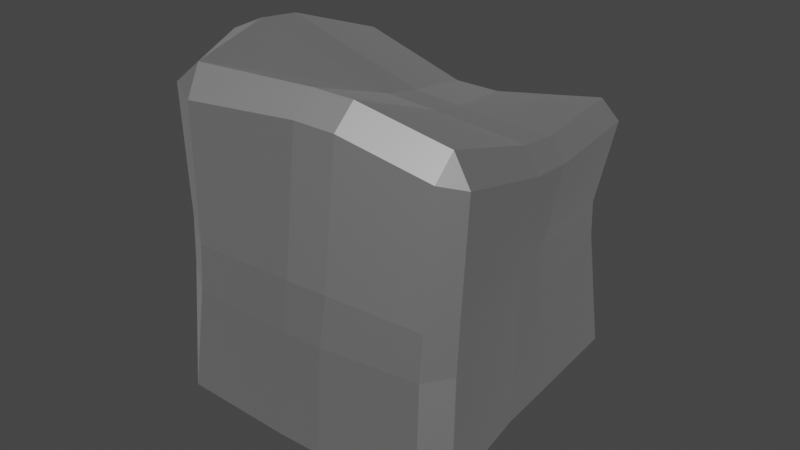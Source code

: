 # Source: BigRock4.blend  (saved by Blender 3.6.13; exported with 4.5.12 LTS)
import bpy
from mathutils import Matrix  # noqa: F401  (used for matrix-valued properties, if any)

bpy.ops.wm.read_factory_settings(use_empty=True)
scene = bpy.context.scene
scene.name = 'Scene'

# ---- materials (node trees are filled in below, after node groups)
mat_rock_003 = bpy.data.materials.new('Rock.003')
mat_rock_003.use_transparent_shadow = False
mat_rock_003.roughness = 0.5528
mat_rock_003.specular_intensity = 1.0
mat_rock_003.metallic = 1.0

# ---- material node trees
mat_rock_003.use_nodes = True; mat_rock_003.node_tree.nodes.clear()
_N = mat_rock_003.node_tree.nodes; _L = mat_rock_003.node_tree.links
n0 = _N.new('ShaderNodeBsdfPrincipled'); n0.name = 'Principled BSDF'; n0.location = (10, 300)
n0.distribution = 'GGX'
n0.subsurface_method = 'RANDOM_WALK_SKIN'
n0.inputs[1].default_value = 1.0
n0.inputs[2].default_value = 0.5528
n0.inputs[3].default_value = 1.45
n0.inputs[13].default_value = 1.0
n0.inputs[27].default_value = (0.0, 0.0, 0.0, 1.0)
n0.inputs[28].default_value = 1.0
n1 = _N.new('ShaderNodeOutputMaterial'); n1.name = 'Material Output'; n1.location = (300, 300)
n2 = _N.new('ShaderNodeNormalMap'); n2.name = 'Normal Map'; n2.location = (-300, -300)
n2.label = 'Normal/Map'
_L.new(n0.outputs[0], n1.inputs[0])
_L.new(n2.outputs[0], n0.inputs[5])
n1.is_active_output = True

# ---- world
world_world = bpy.data.worlds.new('World'); scene.world = world_world
world_world.use_nodes = True; world_world.node_tree.nodes.clear()
_N = world_world.node_tree.nodes; _L = world_world.node_tree.links
n0 = _N.new('ShaderNodeOutputWorld'); n0.name = 'World Output'; n0.location = (300, 300)
n1 = _N.new('ShaderNodeBackground'); n1.name = 'Background'; n1.location = (10, 300)
n1.inputs[0].default_value = (0.05088, 0.05088, 0.05088, 1.0)
_L.new(n1.outputs[0], n0.inputs[0])
n0.is_active_output = True
world_world.color = (0.05088, 0.05088, 0.05088)
world_world.use_sun_shadow = False
world_world.sun_shadow_jitter_overblur = 0.0

# ---- meshes
me_cube_022 = bpy.data.meshes.new('Cube.022')
me_cube_022.from_pydata([(-0.9206, -0.8989, -0.867), (-0.8161, -0.8868, -1.022), (-0.7601, -1.053, -0.8625), (-0.6939, -1.046, 1.033), (-0.5137, -1.132, 1.001), (-0.5347, -1.028, 1.17), (-0.9598, 0.737, -0.8671), (-0.8082, 0.8225, -0.8778), (-0.8258, 0.7473, -1.033), (-0.9952, 0.6965, 0.7531), (-0.8335, 0.6381, 0.8958), (-0.867, 0.8627, 0.6734), (0.9745, -0.8595, -0.8621), (0.8509, -1.001, -0.8651), (0.8291, -0.8571, -1.018), (1.064, -0.899, 0.8906), (0.9754, -0.9108, 1.067), (0.9724, -1.038, 0.9409), (0.615, 1.023, -0.8792), (0.7835, 0.8763, -0.8653), (0.6508, 0.8763, -1.022), (0.7118, 0.9106, 0.6284), (0.7588, 0.7386, 0.7797), (0.8708, 0.7474, 0.6661), (-0.2323, 0.7852, -1.114), (-0.2515, 0.8724, -0.9644), (-0.0145, 0.8924, -0.9541), (0.001481, 0.8115, -1.104), (-0.0114, 0.8722, 0.5281), (-0.2527, 0.8386, 0.5464), (-0.2091, 0.6934, 0.6713), (0.05246, 0.7417, 0.6505), (0.1991, -1.047, -0.8875), (-0.07216, -1.055, -0.884), (-0.1203, -0.8845, -1.063), (0.154, -0.8785, -1.066), (0.2007, -1.109, 1.068), (0.4459, -1.099, 1.062), (0.4425, -0.9607, 1.184), (0.1918, -0.9666, 1.187), (-1.069, -0.1395, -0.8384), (-1.085, 0.1435, -0.8283), (-0.9382, 0.1626, -1.047), (-0.931, -0.1199, -1.051), (-0.8612, -0.2415, 1.132), (-0.8181, -0.5233, 1.166), (-0.5926, -0.5284, 1.268), (-0.6229, -0.249, 1.227), (0.8299, 0.1337, -0.8812), (0.8464, -0.1473, -0.8866), (0.6986, -0.1416, -1.061), (0.6835, 0.1396, -1.056), (1.014, -0.2772, 0.7277), (0.9909, -0.004698, 0.6947), (0.9159, -0.02313, 0.8361), (0.9411, -0.2941, 0.8798), (0.1582, -0.3865, 0.9826), (0.4239, -0.3467, 0.9465), (0.3879, -0.07435, 0.8793), (0.1245, -0.1197, 0.919), (0.03187, -0.1191, -1.167), (-0.2254, -0.1143, -1.176), (-0.2405, 0.1759, -1.18), (0.01411, 0.1695, -1.17), (-0.5232, -1.125, 0.1829), (-0.7184, -1.0, 0.2415), (-0.7433, -0.9927, -0.05539), (-0.5579, -1.119, -0.1144), (-1.063, 0.7371, -0.09064), (-1.081, 0.7529, 0.1578), (-0.9366, 0.8474, 0.1282), (-0.9269, 0.8446, -0.1503), (0.5044, 1.02, -0.202), (0.5051, 1.019, 0.03015), (0.667, 0.9056, 0.04418), (0.6638, 0.926, -0.188), (0.9915, -0.8691, -0.1343), (1.008, -0.8744, 0.1521), (0.9138, -1.034, 0.1609), (0.886, -1.024, -0.1359), (0.09609, -1.143, -0.1072), (0.3335, -1.129, -0.1086), (0.3988, -1.146, 0.2255), (0.1586, -1.162, 0.2275), (-0.1566, 0.8486, -0.2753), (-0.4097, 0.8544, -0.2818), (-0.3994, 0.8514, 0.01996), (-0.1408, 0.8461, 0.0273), (0.8662, -0.1628, -0.1212), (0.8242, 0.129, -0.1287), (0.8311, 0.09818, 0.1161), (0.8708, -0.1912, 0.1287), (-1.121, 0.009675, 0.1716), (-1.046, -0.3256, 0.2044), (-1.018, -0.3911, 0.4937), (-1.104, -0.04582, 0.4665)], [], [(13, 79, 81, 32), (19, 75, 89, 48), (56, 46, 5, 39), (49, 88, 76, 12), (65, 3, 45, 94), (78, 17, 37, 82), (33, 80, 67, 2), (91, 52, 15, 77), (95, 44, 9, 69), (41, 92, 68, 6), (74, 23, 53, 90), (70, 11, 29, 86), (26, 84, 72, 18), (87, 28, 21, 73), (7, 71, 85, 25), (83, 36, 4, 64), (27, 20, 51, 63), (8, 24, 62, 42), (60, 50, 14, 35), (0, 66, 93, 40), (55, 57, 38, 16), (22, 31, 58, 54), (30, 10, 47, 59), (0, 1, 2), (3, 4, 5), (6, 7, 8), (9, 10, 11), (12, 13, 14), (15, 16, 17), (18, 19, 20), (21, 22, 23), (24, 25, 26, 27), (28, 29, 30, 31), (32, 33, 34, 35), (36, 37, 38, 39), (40, 41, 42, 43), (44, 45, 46, 47), (48, 49, 50, 51), (52, 53, 54, 55), (56, 57, 58, 59), (60, 61, 62, 63), (64, 65, 66, 67), (68, 69, 70, 71), (72, 73, 74, 75), (76, 77, 78, 79), (80, 81, 82, 83), (84, 85, 86, 87), (88, 89, 90, 91), (92, 93, 94, 95), (43, 1, 0, 40), (64, 4, 3, 65), (47, 10, 9, 44), (71, 7, 6, 68), (24, 8, 7, 25), (31, 22, 21, 28), (75, 19, 18, 72), (51, 20, 19, 48), (55, 16, 15, 52), (79, 13, 12, 76), (35, 14, 13, 32), (39, 5, 4, 36), (20, 27, 26, 18), (10, 30, 29, 11), (1, 34, 33, 2), (16, 38, 37, 17), (56, 39, 38, 57), (60, 35, 34, 61), (80, 33, 32, 81), (84, 26, 25, 85), (8, 42, 41, 6), (5, 46, 45, 3), (14, 50, 49, 12), (22, 54, 53, 23), (30, 59, 58, 31), (27, 63, 62, 24), (61, 43, 42, 62), (57, 55, 54, 58), (46, 56, 59, 47), (50, 60, 63, 51), (88, 49, 48, 89), (92, 41, 40, 93), (2, 67, 66, 0), (11, 70, 69, 9), (23, 74, 73, 21), (17, 78, 77, 15), (36, 83, 82, 37), (28, 87, 86, 29), (52, 91, 90, 53), (44, 95, 94, 45), (65, 94, 93, 66), (74, 90, 89, 75), (70, 86, 85, 71), (78, 82, 81, 79), (83, 64, 67, 80), (91, 77, 76, 88), (87, 73, 72, 84), (95, 69, 68, 92), (43, 61, 34, 1)])
me_cube_022.polygons.foreach_set('use_smooth', [True] * 98)
_k = set([(0, 1), (0, 2), (0, 40), (0, 66), (1, 2), (1, 34), (1, 43), (2, 33), (2, 67), (3, 4), (3, 5), (3, 45), (3, 65), (4, 5), (4, 36), (4, 64), (5, 39), (5, 46), (6, 7), (6, 8), (6, 41), (6, 68), (7, 8), (7, 25), (7, 71), (8, 24), (8, 42), (9, 10), (9, 11), (9, 44), (9, 69), (10, 11), (10, 30), (10, 47), (11, 29), (11, 70), (12, 13), (12, 14), (12, 49), (12, 76), (13, 14), (13, 32), (13, 79), (14, 35), (14, 50), (15, 16), (15, 17), (15, 52), (15, 77), (16, 17), (16, 38), (16, 55), (17, 37), (17, 78), (18, 19), (18, 20), (18, 26), (18, 72), (19, 20), (19, 48), (19, 75), (20, 27), (20, 51), (21, 22), (21, 23), (21, 28), (21, 73), (22, 23), (22, 31), (22, 54), (23, 53), (23, 74), (24, 25), (24, 27), (24, 62), (25, 26), (25, 85), (26, 27), (26, 84), (27, 63), (28, 29), (28, 31), (28, 87), (29, 30), (29, 86), (30, 31), (30, 59), (31, 58), (32, 33), (32, 35), (32, 81), (33, 34), (33, 80), (34, 35), (34, 61), (35, 60), (36, 37), (36, 39), (36, 83), (37, 38), (37, 82), (38, 39), (38, 57), (39, 56), (40, 41), (40, 43), (40, 93), (41, 42), (41, 92), (42, 43), (42, 62), (43, 61), (44, 45), (44, 47), (44, 95), (45, 46), (45, 94), (46, 47), (46, 56), (47, 59), (48, 49), (48, 89), (49, 50), (49, 88), (50, 51), (50, 60), (51, 63), (52, 53), (52, 55), (52, 91), (53, 54), (53, 90), (54, 55), (54, 58), (55, 57), (56, 57), (56, 59), (57, 58), (58, 59), (60, 61), (60, 63), (61, 62), (62, 63), (64, 65), (64, 67), (64, 83), (65, 66), (65, 94), (66, 67), (66, 93), (67, 80), (68, 69), (68, 71), (68, 92), (69, 70), (69, 95), (70, 71), (70, 86), (71, 85), (72, 73), (72, 75), (72, 84), (73, 74), (73, 87), (74, 75), (74, 90), (75, 89), (76, 77), (76, 79), (77, 91), (78, 79), (78, 82), (79, 81), (80, 81), (80, 83), (81, 82), (82, 83), (84, 85), (84, 87), (85, 86), (86, 87), (88, 89), (88, 91), (89, 90), (90, 91), (92, 93), (92, 95), (93, 94), (94, 95)])
me_cube_022.attributes.new('sharp_edge', 'BOOLEAN', 'EDGE').data.foreach_set('value', [ (min(e.vertices), max(e.vertices)) in _k for e in me_cube_022.edges])
me_cube_022.materials.append(mat_rock_003)
me_cube_022.update()
me_cube_022.normals_split_custom_set([tuple(v) for v in zip(*[iter([0.1229, -0.989, -0.08225, 0.1229, -0.989, -0.08225, 0.1229, -0.989, -0.08225, 0.1229, -0.989, -0.08225, 0.9874, 0.135, 0.08233, 0.9874, 0.135, 0.08233, 0.9874, 0.135, 0.08233, 0.9874, 0.135, 0.08233, 0.1632, 0.1107, 0.9804, 0.1632, 0.1107, 0.9804, 0.1632, 0.1107, 0.9804, 0.1632, 0.1107, 0.9804, 0.9842, 0.1757, -0.02136, 0.9824, 0.1851, -0.02662, 0.9833, 0.1805, -0.02405, 0.9842, 0.1757, -0.02136, -0.9211, -0.3775, 0.09528, -0.9211, -0.3775, 0.09528, -0.9211, -0.3775, 0.09528, -0.9211, -0.3775, 0.09528, 0.1667, -0.9859, 0.01523, 0.1667, -0.9859, 0.01523, 0.1667, -0.9859, 0.01523, 0.1667, -0.9859, 0.01523, -0.02025, -0.9952, -0.09572, -0.02025, -0.9952, -0.09572, -0.02025, -0.9952, -0.09572, -0.02025, -0.9952, -0.09572, 0.9831, 0.1212, -0.1368, 0.9831, 0.1212, -0.1368, 0.9831, 0.1212, -0.1368, 0.9831, 0.1212, -0.1368, -0.9649, 0.04071, 0.2593, -0.9649, 0.04071, 0.2593, -0.9649, 0.04071, 0.2593, -0.9649, 0.04071, 0.2593, -0.9902, 0.1211, -0.06896, -0.9902, 0.1211, -0.06896, -0.9902, 0.1211, -0.06896, -0.9902, 0.1211, -0.06896, 0.9541, 0.1574, -0.2548, 0.9541, 0.1574, -0.2548, 0.9541, 0.1574, -0.2548, 0.9541, 0.1574, -0.2548, 0.01632, 0.9999, -0.005561, 0.01632, 0.9999, -0.005561, 0.01632, 0.9999, -0.005561, 0.01632, 0.9999, -0.005561, -0.2272, 0.9738, -0.008994, -0.2272, 0.9738, -0.008994, -0.2272, 0.9738, -0.008994, -0.2272, 0.9738, -0.008994, -0.1607, 0.9793, 0.1229, -0.1607, 0.9793, 0.1229, -0.1607, 0.9793, 0.1229, -0.1607, 0.9793, 0.1229, -0.05845, 0.9982, -0.01441, -0.05845, 0.9982, -0.01441, -0.05845, 0.9982, -0.01441, -0.05845, 0.9982, -0.01441, -0.01198, -0.9995, 0.02759, -0.01198, -0.9995, 0.02759, -0.01198, -0.9995, 0.02759, -0.01198, -0.9995, 0.02759, 0.1452, 0.07584, -0.9865, 0.1452, 0.07584, -0.9865, 0.1452, 0.07584, -0.9865, 0.1452, 0.07584, -0.9865, -0.1658, 0.08212, -0.9827, -0.1658, 0.08212, -0.9827, -0.1658, 0.08212, -0.9827, -0.1658, 0.08212, -0.9827, 0.114, -0.07735, -0.9905, 0.114, -0.07735, -0.9905, 0.114, -0.07735, -0.9905, 0.114, -0.07735, -0.9905, -0.9485, -0.3118, 0.05542, -0.9485, -0.3118, 0.05542, -0.9485, -0.3118, 0.05542, -0.9485, -0.3118, 0.05542, 0.132, 0.3282, 0.9354, 0.132, 0.3282, 0.9354, 0.132, 0.3282, 0.9354, 0.132, 0.3282, 0.9354, -0.07463, 0.1547, 0.9851, -0.07463, 0.1547, 0.9851, -0.07463, 0.1547, 0.9851, -0.07463, 0.1547, 0.9851, 0.2871, 0.3898, 0.875, 0.2871, 0.3898, 0.875, 0.2871, 0.3898, 0.875, 0.2871, 0.3898, 0.875, -0.6088, -0.6455, -0.4611, -0.6088, -0.6455, -0.4611, -0.6088, -0.6455, -0.4611, -0.3136, -0.8249, 0.4703, -0.3136, -0.8249, 0.4703, -0.3136, -0.8249, 0.4703, -0.4804, 0.8093, -0.338, -0.4804, 0.8093, -0.338, -0.4804, 0.8093, -0.338, -0.38, 0.6216, 0.685, -0.38, 0.6216, 0.685, -0.38, 0.6216, 0.685, 0.6179, -0.5257, -0.5846, 0.6179, -0.5257, -0.5846, 0.6179, -0.5257, -0.5846, 0.8265, -0.406, 0.3899, 0.8265, -0.406, 0.3899, 0.8265, -0.406, 0.3899, 0.5914, 0.6313, -0.5017, 0.5914, 0.6313, -0.5017, 0.5914, 0.6313, -0.5017, 0.5222, 0.6392, 0.5646, 0.5222, 0.6392, 0.5646, 0.5222, 0.6392, 0.5646, -0.06373, 0.8675, -0.4934, -0.06373, 0.8675, -0.4934, -0.06373, 0.8675, -0.4934, -0.06373, 0.8675, -0.4934, -0.04864, 0.6565, 0.7528, -0.04864, 0.6565, 0.7528, -0.04864, 0.6565, 0.7528, -0.04864, 0.6565, 0.7528, 0.01089, -0.7243, -0.6894, 0.01089, -0.7243, -0.6894, 0.01089, -0.7243, -0.6894, 0.01089, -0.7243, -0.6894, 0.03472, -0.6518, 0.7576, 0.03472, -0.6518, 0.7576, 0.03472, -0.6518, 0.7576, 0.03472, -0.6518, 0.7576, -0.8335, -0.01973, -0.5522, -0.8335, -0.01973, -0.5522, -0.8335, -0.01973, -0.5522, -0.8335, -0.01973, -0.5522, -0.3888, 0.07293, 0.9184, -0.3888, 0.07293, 0.9184, -0.3888, 0.07293, 0.9184, -0.3888, 0.07293, 0.9184, 0.7633, 0.06241, -0.643, 0.7638, 0.05478, -0.6431, 0.7638, 0.05478, -0.6431, 0.7636, 0.05873, -0.6431, 0.8763, 0.1433, 0.4599, 0.8763, 0.1433, 0.4599, 0.8763, 0.1433, 0.4599, 0.8763, 0.1433, 0.4599, 0.09853, 0.2466, 0.9641, 0.09853, 0.2466, 0.9641, 0.09853, 0.2466, 0.9641, 0.09853, 0.2466, 0.9641, 0.03561, -0.008164, -0.9993, 0.03561, -0.008164, -0.9993, 0.03561, -0.008164, -0.9993, 0.03561, -0.008164, -0.9993, -0.5424, -0.8394, 0.03576, -0.5424, -0.8394, 0.03576, -0.5424, -0.8394, 0.03576, -0.5424, -0.8394, 0.03576, -0.5954, 0.8012, -0.05914, -0.5954, 0.8012, -0.05914, -0.5954, 0.8012, -0.05914, -0.5954, 0.8012, -0.05914, 0.5416, 0.84, 0.0342, 0.5416, 0.84, 0.0342, 0.5416, 0.84, 0.0342, 0.5416, 0.84, 0.0342, 0.8406, -0.5361, -0.07719, 0.84, -0.5373, -0.0755, 0.84, -0.5373, -0.07543, 0.8406, -0.5361, -0.07719, 0.06412, -0.9958, -0.06478, 0.06412, -0.9958, -0.06478, 0.06412, -0.9958, -0.06478, 0.06412, -0.9958, -0.06478, 0.02161, 0.9997, 0.008244, 0.02161, 0.9997, 0.008244, 0.02161, 0.9997, 0.008244, 0.02161, 0.9997, 0.008244, 0.9903, 0.1391, -0.006406, 0.9903, 0.1391, -0.006406, 0.9903, 0.1391, -0.006406, 0.9903, 0.1391, -0.006406, -0.9735, -0.2268, 0.0297, -0.9735, -0.2268, 0.0297, -0.9735, -0.2268, 0.0297, -0.9735, -0.2268, 0.0297, -0.8199, -0.1418, -0.5547, -0.8199, -0.1418, -0.5547, -0.8199, -0.1418, -0.5547, -0.8199, -0.1418, -0.5547, -0.4941, -0.8692, -0.01824, -0.4941, -0.8692, -0.01824, -0.4941, -0.8692, -0.01824, -0.4941, -0.8692, -0.01824, -0.4662, 0.2428, 0.8507, -0.4662, 0.2428, 0.8507, -0.4662, 0.2428, 0.8507, -0.4662, 0.2428, 0.8507, -0.5704, 0.8157, -0.09631, -0.5704, 0.8157, -0.09631, -0.5704, 0.8157, -0.09631, -0.5704, 0.8157, -0.09631, -0.1349, 0.8743, -0.4663, -0.1349, 0.8743, -0.4663, -0.1349, 0.8743, -0.4663, -0.1349, 0.8743, -0.4663, -0.1375, 0.6365, 0.7589, -0.1375, 0.6365, 0.7589, -0.1375, 0.6365, 0.7589, -0.1375, 0.6365, 0.7589, 0.5871, 0.8063, 0.0718, 0.5871, 0.8063, 0.0718, 0.5871, 0.8063, 0.0718, 0.5871, 0.8063, 0.0718, 0.7636, 0.05873, -0.6431, 0.7633, 0.06253, -0.643, 0.7633, 0.06253, -0.643, 0.7633, 0.06241, -0.643, 0.8745, 0.1859, 0.448, 0.8745, 0.1859, 0.448, 0.8745, 0.1859, 0.448, 0.8745, 0.1859, 0.448, 0.7911, -0.6102, -0.04175, 0.7911, -0.6102, -0.04175, 0.7911, -0.6102, -0.04175, 0.7911, -0.6102, -0.04175, 0.07259, -0.7179, -0.6924, 0.07259, -0.7179, -0.6924, 0.07259, -0.7179, -0.6924, 0.07259, -0.7179, -0.6924, 0.00725, -0.7596, 0.6504, 0.00725, -0.7596, 0.6504, 0.00725, -0.7596, 0.6504, 0.00725, -0.7596, 0.6504, -0.04382, 0.7848, -0.6181, -0.04382, 0.7848, -0.6181, -0.04382, 0.7848, -0.6181, -0.04382, 0.7848, -0.6181, 0.1806, 0.693, 0.6979, 0.1806, 0.693, 0.6979, 0.1806, 0.693, 0.6979, 0.1806, 0.693, 0.6979, -0.03121, -0.7129, -0.7006, -0.03121, -0.7129, -0.7006, -0.03121, -0.7129, -0.7006, -0.03121, -0.7129, -0.7006, 0.2294, -0.6652, 0.7105, 0.2294, -0.6652, 0.7105, 0.2294, -0.6652, 0.7105, 0.2294, -0.6652, 0.7105, 0.03996, 0.3483, 0.9365, 0.03996, 0.3483, 0.9365, 0.03996, 0.3483, 0.9365, 0.03996, 0.3483, 0.9365, 0.01089, -0.1374, -0.9905, 0.01089, -0.1374, -0.9905, 0.01089, -0.1374, -0.9905, 0.01089, -0.1374, -0.9905, 0.04365, -0.9921, -0.1173, 0.04365, -0.9921, -0.1173, 0.04365, -0.9921, -0.1173, 0.04365, -0.9921, -0.1173, -0.03005, 0.9988, 0.0387, -0.03005, 0.9988, 0.0387, -0.03005, 0.9988, 0.0387, -0.03005, 0.9988, 0.0387, -0.8045, 0.1499, -0.5747, -0.8045, 0.1499, -0.5747, -0.8045, 0.1499, -0.5747, -0.8045, 0.1499, -0.5747, -0.5011, -0.2744, 0.8207, -0.5011, -0.2744, 0.8207, -0.5011, -0.2744, 0.8207, -0.5011, -0.2744, 0.8207, 0.7447, 0.104, -0.6592, 0.7447, 0.104, -0.6592, 0.7447, 0.104, -0.6592, 0.7447, 0.104, -0.6592, 0.7844, 0.177, 0.5945, 0.7844, 0.177, 0.5945, 0.7844, 0.177, 0.5945, 0.7844, 0.177, 0.5945, 0.05581, 0.3013, 0.9519, 0.05581, 0.3013, 0.9519, 0.05581, 0.3013, 0.9519, 0.05581, 0.3013, 0.9519, 0.03632, 0.1038, -0.9939, 0.03632, 0.1038, -0.9939, 0.03632, 0.1038, -0.9939, 0.03632, 0.1038, -0.9939, -0.1804, -0.00758, -0.9836, -0.1804, -0.00758, -0.9836, -0.1804, -0.00758, -0.9836, -0.1804, -0.00758, -0.9836, 0.08178, 0.2082, 0.9747, 0.08178, 0.2082, 0.9747, 0.08178, 0.2082, 0.9747, 0.08178, 0.2082, 0.9747, 0.3258, 0.2147, 0.9207, 0.3258, 0.2147, 0.9207, 0.3258, 0.2147, 0.9207, 0.3258, 0.2147, 0.9207, 0.1636, 0.01422, -0.9864, 0.1636, 0.01422, -0.9864, 0.1636, 0.01422, -0.9864, 0.1636, 0.01422, -0.9864, 0.9948, 0.1016, -0.007924, 0.9948, 0.1016, -0.007924, 0.9948, 0.1016, -0.007924, 0.9948, 0.1016, -0.007924, -0.989, -0.1448, -0.02919, -0.989, -0.1448, -0.02919, -0.989, -0.1448, -0.02919, -0.989, -0.1448, -0.02919, -0.6219, -0.7798, 0.07164, -0.6219, -0.7798, 0.07164, -0.6219, -0.7798, 0.07164, -0.6219, -0.7798, 0.07164, -0.6615, 0.7408, 0.1168, -0.6615, 0.7408, 0.1168, -0.6615, 0.7408, 0.1168, -0.6615, 0.7408, 0.1168, 0.6577, 0.7511, -0.05688, 0.6577, 0.7511, -0.05688, 0.6577, 0.7511, -0.05688, 0.6577, 0.7511, -0.05688, 0.8394, -0.5385, -0.07373, 0.84, -0.5373, -0.07543, 0.84, -0.5373, -0.0755, 0.8394, -0.5385, -0.07373, 0.05513, -0.9969, 0.0564, 0.05513, -0.9969, 0.0564, 0.05513, -0.9969, 0.0564, 0.05513, -0.9969, 0.0564, -0.05639, 0.9984, 0.00225, -0.05639, 0.9984, 0.00225, -0.05639, 0.9984, 0.00225, -0.05639, 0.9984, 0.00225, 0.9679, 0.08982, -0.2349, 0.9679, 0.08982, -0.2349, 0.9679, 0.08982, -0.2349, 0.9679, 0.08982, -0.2349, -0.9475, -0.1678, 0.2721, -0.9475, -0.1678, 0.2721, -0.9475, -0.1678, 0.2721, -0.9475, -0.1678, 0.2721, -0.8995, -0.4359, 0.02769, -0.8995, -0.4359, 0.02769, -0.8995, -0.4359, 0.02769, -0.8995, -0.4359, 0.02769, 0.9801, 0.1983, 0.0006199, 0.9801, 0.1983, 0.0006199, 0.9801, 0.1983, 0.0006199, 0.9801, 0.1983, 0.0006199, -0.01297, 0.9999, 0.0004433, -0.01297, 0.9999, 0.0004433, -0.01297, 0.9999, 0.0004433, -0.01297, 0.9999, 0.0004433, 0.1929, -0.9787, -0.06976, 0.1929, -0.9787, -0.06976, 0.1929, -0.9787, -0.06976, 0.1929, -0.9787, -0.06976, -0.04485, -0.9985, -0.03109, -0.04485, -0.9985, -0.03109, -0.04485, -0.9985, -0.03109, -0.04485, -0.9985, -0.03109, 0.9823, 0.1852, -0.02672, 0.9823, 0.1852, -0.02672, 0.9833, 0.1805, -0.02405, 0.9824, 0.1851, -0.02662, -0.2561, 0.9666, 0.01425, -0.2561, 0.9666, 0.01425, -0.2561, 0.9666, 0.01425, -0.2561, 0.9666, 0.01425, -0.9985, 0.05398, 0.003786, -0.9985, 0.05398, 0.003786, -0.9985, 0.05398, 0.003786, -0.9985, 0.05398, 0.003786, -0.1166, -0.1077, -0.9873, -0.1166, -0.1077, -0.9873, -0.1166, -0.1077, -0.9873, -0.1166, -0.1077, -0.9873])] * 3)])

# ---- objects
ob_bigrock4 = bpy.data.objects.new('BigRock4', me_cube_022)

# ---- transforms, parenting, visibility, modifiers, constraints
ob_bigrock4.location = (0.0, 0.0, 0.0)
ob_bigrock4.color = (0.8, 0.8, 0.8, 1.0)

# ---- collection membership
scene.collection.objects.link(ob_bigrock4)

# ---- scene / render settings (as saved in the file)
scene.frame_start = 1; scene.frame_end = 250; scene.frame_set(1)
scene.render.engine = 'BLENDER_EEVEE_NEXT'
scene.cycles.sampling_pattern = 'TABULATED_SOBOL'
scene.view_settings.view_transform = 'Filmic'
bpy.context.view_layer.update()

# ---- added for rendering (the .blend has no active camera and no usable light): camera, sun
cam_auto = bpy.data.cameras.new('AutoCamera')
cam_auto.lens = 50.0
cam_auto.sensor_width = 36.0
cam_auto.clip_end = 1000.0
ob_auto_camera = bpy.data.objects.new('AutoCamera', cam_auto)
scene.collection.objects.link(ob_auto_camera)
ob_auto_camera.location = (3.61879, -4.44606, 2.96207)
ob_auto_camera.rotation_euler = (1.09748, -7.21219e-08, 0.694738)
scene.camera = ob_auto_camera
light_auto_sun = bpy.data.lights.new('AutoSun', 'SUN')
light_auto_sun.energy = 3.0
light_auto_sun.angle = 0.0523599
ob_auto_sun = bpy.data.objects.new('AutoSun', light_auto_sun)
scene.collection.objects.link(ob_auto_sun)
ob_auto_sun.rotation_euler = (0.872665, 0.174533, 0.523599)
bpy.context.view_layer.update()
